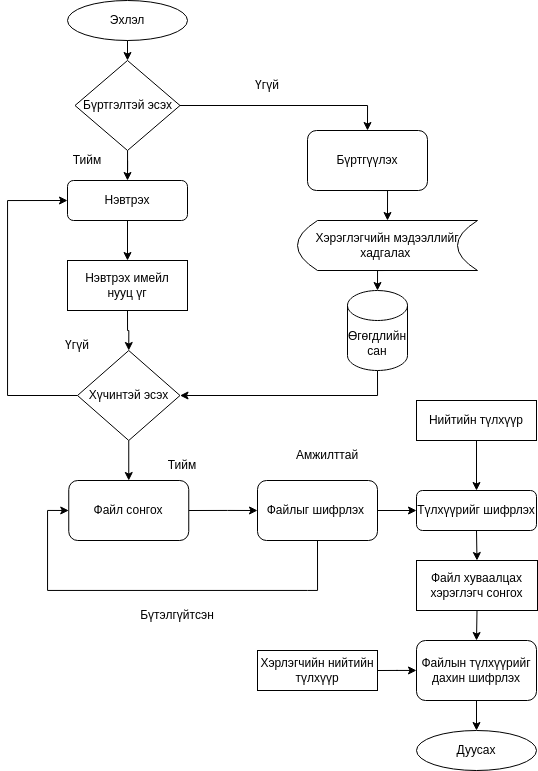

The diagram above was exported from draw.io. Its source (the exported page's mxGraphModel, read from the mxfile embedded in the PNG):
<mxGraphModel dx="1189" dy="477" grid="1" gridSize="10" guides="1" tooltips="1" connect="1" arrows="1" fold="1" page="1" pageScale="1" pageWidth="850" pageHeight="1100" math="0" shadow="0">
  <root>
    <mxCell id="0" />
    <mxCell id="1" parent="0" />
    <mxCell id="bOG6HlgoCdopPD-Y6SN3-1" value="Эхлэл" style="ellipse;whiteSpace=wrap;html=1;" parent="1" vertex="1">
      <mxGeometry x="340" y="210" width="120" height="40" as="geometry" />
    </mxCell>
    <mxCell id="bOG6HlgoCdopPD-Y6SN3-15" style="edgeStyle=orthogonalEdgeStyle;rounded=0;orthogonalLoop=1;jettySize=auto;html=1;entryX=0.5;entryY=0;entryDx=0;entryDy=0;" parent="1" source="bOG6HlgoCdopPD-Y6SN3-2" target="bOG6HlgoCdopPD-Y6SN3-3" edge="1">
      <mxGeometry relative="1" as="geometry" />
    </mxCell>
    <mxCell id="bOG6HlgoCdopPD-Y6SN3-18" style="edgeStyle=orthogonalEdgeStyle;rounded=0;orthogonalLoop=1;jettySize=auto;html=1;entryX=0.5;entryY=0;entryDx=0;entryDy=0;" parent="1" source="bOG6HlgoCdopPD-Y6SN3-2" target="bOG6HlgoCdopPD-Y6SN3-4" edge="1">
      <mxGeometry relative="1" as="geometry" />
    </mxCell>
    <mxCell id="bOG6HlgoCdopPD-Y6SN3-2" value="Бүртгэлтэй эсэх" style="rhombus;whiteSpace=wrap;html=1;" parent="1" vertex="1">
      <mxGeometry x="347.5" y="270" width="105" height="90" as="geometry" />
    </mxCell>
    <mxCell id="bOG6HlgoCdopPD-Y6SN3-20" style="edgeStyle=orthogonalEdgeStyle;rounded=0;orthogonalLoop=1;jettySize=auto;html=1;exitX=0.5;exitY=1;exitDx=0;exitDy=0;entryX=0.5;entryY=0;entryDx=0;entryDy=0;" parent="1" source="bOG6HlgoCdopPD-Y6SN3-3" target="bOG6HlgoCdopPD-Y6SN3-17" edge="1">
      <mxGeometry relative="1" as="geometry" />
    </mxCell>
    <mxCell id="bOG6HlgoCdopPD-Y6SN3-3" value="Бүртгүүлэх" style="rounded=1;whiteSpace=wrap;html=1;" parent="1" vertex="1">
      <mxGeometry x="580" y="340" width="120" height="60" as="geometry" />
    </mxCell>
    <mxCell id="bOG6HlgoCdopPD-Y6SN3-24" style="edgeStyle=orthogonalEdgeStyle;rounded=0;orthogonalLoop=1;jettySize=auto;html=1;exitX=0.5;exitY=1;exitDx=0;exitDy=0;" parent="1" source="bOG6HlgoCdopPD-Y6SN3-4" target="bOG6HlgoCdopPD-Y6SN3-6" edge="1">
      <mxGeometry relative="1" as="geometry" />
    </mxCell>
    <mxCell id="bOG6HlgoCdopPD-Y6SN3-4" value="Нэвтрэх" style="rounded=1;whiteSpace=wrap;html=1;" parent="1" vertex="1">
      <mxGeometry x="340" y="390" width="120" height="40" as="geometry" />
    </mxCell>
    <mxCell id="bOG6HlgoCdopPD-Y6SN3-23" style="edgeStyle=orthogonalEdgeStyle;rounded=0;orthogonalLoop=1;jettySize=auto;html=1;exitX=0.5;exitY=1;exitDx=0;exitDy=0;entryX=0.5;entryY=0;entryDx=0;entryDy=0;" parent="1" source="bOG6HlgoCdopPD-Y6SN3-6" target="bOG6HlgoCdopPD-Y6SN3-7" edge="1">
      <mxGeometry relative="1" as="geometry" />
    </mxCell>
    <mxCell id="bOG6HlgoCdopPD-Y6SN3-6" value="Нэвтрэх имейл&lt;br&gt;нууц үг" style="rounded=0;whiteSpace=wrap;html=1;" parent="1" vertex="1">
      <mxGeometry x="340" y="470" width="120" height="50" as="geometry" />
    </mxCell>
    <mxCell id="bOG6HlgoCdopPD-Y6SN3-25" style="edgeStyle=orthogonalEdgeStyle;rounded=0;orthogonalLoop=1;jettySize=auto;html=1;exitX=0;exitY=0.5;exitDx=0;exitDy=0;entryX=0;entryY=0.5;entryDx=0;entryDy=0;" parent="1" source="bOG6HlgoCdopPD-Y6SN3-7" target="bOG6HlgoCdopPD-Y6SN3-4" edge="1">
      <mxGeometry relative="1" as="geometry">
        <Array as="points">
          <mxPoint x="280" y="605" />
          <mxPoint x="280" y="410" />
        </Array>
      </mxGeometry>
    </mxCell>
    <mxCell id="6R5apwt2_wwFIY4kXAHf-1" style="edgeStyle=orthogonalEdgeStyle;rounded=0;orthogonalLoop=1;jettySize=auto;html=1;exitX=0.5;exitY=1;exitDx=0;exitDy=0;entryX=0.5;entryY=0;entryDx=0;entryDy=0;" parent="1" source="bOG6HlgoCdopPD-Y6SN3-7" target="bOG6HlgoCdopPD-Y6SN3-8" edge="1">
      <mxGeometry relative="1" as="geometry" />
    </mxCell>
    <mxCell id="bOG6HlgoCdopPD-Y6SN3-7" value="Хүчинтэй эсэх" style="rhombus;whiteSpace=wrap;html=1;" parent="1" vertex="1">
      <mxGeometry x="350" y="560" width="102.5" height="90" as="geometry" />
    </mxCell>
    <mxCell id="bOG6HlgoCdopPD-Y6SN3-28" style="edgeStyle=orthogonalEdgeStyle;rounded=0;orthogonalLoop=1;jettySize=auto;html=1;exitX=1;exitY=0.5;exitDx=0;exitDy=0;entryX=0;entryY=0.5;entryDx=0;entryDy=0;" parent="1" source="bOG6HlgoCdopPD-Y6SN3-8" target="bOG6HlgoCdopPD-Y6SN3-9" edge="1">
      <mxGeometry relative="1" as="geometry">
        <Array as="points">
          <mxPoint x="500" y="720" />
          <mxPoint x="500" y="720" />
        </Array>
      </mxGeometry>
    </mxCell>
    <mxCell id="bOG6HlgoCdopPD-Y6SN3-8" value="Файл сонгох" style="rounded=1;whiteSpace=wrap;html=1;" parent="1" vertex="1">
      <mxGeometry x="341.25" y="690" width="120" height="60" as="geometry" />
    </mxCell>
    <mxCell id="bOG6HlgoCdopPD-Y6SN3-27" style="edgeStyle=orthogonalEdgeStyle;rounded=0;orthogonalLoop=1;jettySize=auto;html=1;exitX=0.5;exitY=1;exitDx=0;exitDy=0;entryX=0;entryY=0.5;entryDx=0;entryDy=0;" parent="1" source="bOG6HlgoCdopPD-Y6SN3-9" target="bOG6HlgoCdopPD-Y6SN3-8" edge="1">
      <mxGeometry relative="1" as="geometry">
        <Array as="points">
          <mxPoint x="580" y="800" />
          <mxPoint x="320" y="800" />
          <mxPoint x="320" y="750" />
        </Array>
      </mxGeometry>
    </mxCell>
    <mxCell id="bOG6HlgoCdopPD-Y6SN3-30" style="edgeStyle=orthogonalEdgeStyle;rounded=0;orthogonalLoop=1;jettySize=auto;html=1;exitX=1;exitY=0.5;exitDx=0;exitDy=0;entryX=0;entryY=0.5;entryDx=0;entryDy=0;" parent="1" source="bOG6HlgoCdopPD-Y6SN3-9" target="bOG6HlgoCdopPD-Y6SN3-39" edge="1">
      <mxGeometry relative="1" as="geometry" />
    </mxCell>
    <mxCell id="bOG6HlgoCdopPD-Y6SN3-9" value="Файлыг шифрлэх&amp;nbsp;" style="rounded=1;whiteSpace=wrap;html=1;" parent="1" vertex="1">
      <mxGeometry x="530" y="690" width="120" height="60" as="geometry" />
    </mxCell>
    <mxCell id="bOG6HlgoCdopPD-Y6SN3-43" style="edgeStyle=orthogonalEdgeStyle;rounded=0;orthogonalLoop=1;jettySize=auto;html=1;exitX=0.5;exitY=1;exitDx=0;exitDy=0;entryX=0.5;entryY=0;entryDx=0;entryDy=0;" parent="1" source="bOG6HlgoCdopPD-Y6SN3-10" target="bOG6HlgoCdopPD-Y6SN3-11" edge="1">
      <mxGeometry relative="1" as="geometry" />
    </mxCell>
    <mxCell id="bOG6HlgoCdopPD-Y6SN3-10" value="Файл хуваалцах хэрэглэгч сонгох" style="rounded=0;whiteSpace=wrap;html=1;" parent="1" vertex="1">
      <mxGeometry x="689" y="770" width="121" height="50" as="geometry" />
    </mxCell>
    <mxCell id="bOG6HlgoCdopPD-Y6SN3-32" value="" style="edgeStyle=orthogonalEdgeStyle;rounded=0;orthogonalLoop=1;jettySize=auto;html=1;" parent="1" source="bOG6HlgoCdopPD-Y6SN3-11" target="bOG6HlgoCdopPD-Y6SN3-13" edge="1">
      <mxGeometry relative="1" as="geometry" />
    </mxCell>
    <mxCell id="bOG6HlgoCdopPD-Y6SN3-11" value="Файлын түлхүүрийг дахин шифрлэх" style="rounded=1;whiteSpace=wrap;html=1;" parent="1" vertex="1">
      <mxGeometry x="689" y="850" width="120" height="60" as="geometry" />
    </mxCell>
    <mxCell id="6R5apwt2_wwFIY4kXAHf-3" style="edgeStyle=orthogonalEdgeStyle;rounded=0;orthogonalLoop=1;jettySize=auto;html=1;exitX=0.5;exitY=1;exitDx=0;exitDy=0;entryX=0.5;entryY=0;entryDx=0;entryDy=0;" parent="1" source="bOG6HlgoCdopPD-Y6SN3-12" target="bOG6HlgoCdopPD-Y6SN3-39" edge="1">
      <mxGeometry relative="1" as="geometry" />
    </mxCell>
    <mxCell id="bOG6HlgoCdopPD-Y6SN3-12" value="Нийтийн түлхүүр" style="rounded=0;whiteSpace=wrap;html=1;" parent="1" vertex="1">
      <mxGeometry x="689" y="610" width="120" height="40" as="geometry" />
    </mxCell>
    <mxCell id="bOG6HlgoCdopPD-Y6SN3-13" value="Дуусах" style="ellipse;whiteSpace=wrap;html=1;" parent="1" vertex="1">
      <mxGeometry x="689" y="940" width="120" height="40" as="geometry" />
    </mxCell>
    <mxCell id="bOG6HlgoCdopPD-Y6SN3-14" value="" style="endArrow=classic;html=1;rounded=0;exitX=0.5;exitY=1;exitDx=0;exitDy=0;entryX=0.5;entryY=0;entryDx=0;entryDy=0;" parent="1" source="bOG6HlgoCdopPD-Y6SN3-1" target="bOG6HlgoCdopPD-Y6SN3-2" edge="1">
      <mxGeometry width="50" height="50" relative="1" as="geometry">
        <mxPoint x="400" y="570" as="sourcePoint" />
        <mxPoint x="450" y="520" as="targetPoint" />
      </mxGeometry>
    </mxCell>
    <mxCell id="bOG6HlgoCdopPD-Y6SN3-22" style="edgeStyle=orthogonalEdgeStyle;rounded=0;orthogonalLoop=1;jettySize=auto;html=1;exitX=0.5;exitY=1;exitDx=0;exitDy=0;exitPerimeter=0;entryX=1;entryY=0.5;entryDx=0;entryDy=0;" parent="1" source="bOG6HlgoCdopPD-Y6SN3-16" target="bOG6HlgoCdopPD-Y6SN3-7" edge="1">
      <mxGeometry relative="1" as="geometry" />
    </mxCell>
    <mxCell id="bOG6HlgoCdopPD-Y6SN3-16" value="Өгөгдлийн сан" style="shape=cylinder3;whiteSpace=wrap;html=1;boundedLbl=1;backgroundOutline=1;size=15;" parent="1" vertex="1">
      <mxGeometry x="620" y="500" width="60" height="80" as="geometry" />
    </mxCell>
    <mxCell id="bOG6HlgoCdopPD-Y6SN3-21" style="edgeStyle=orthogonalEdgeStyle;rounded=0;orthogonalLoop=1;jettySize=auto;html=1;exitX=0.5;exitY=1;exitDx=0;exitDy=0;entryX=0.5;entryY=0;entryDx=0;entryDy=0;entryPerimeter=0;" parent="1" source="bOG6HlgoCdopPD-Y6SN3-17" target="bOG6HlgoCdopPD-Y6SN3-16" edge="1">
      <mxGeometry relative="1" as="geometry" />
    </mxCell>
    <mxCell id="bOG6HlgoCdopPD-Y6SN3-17" value="Хэрэглэгчийн мэдээллийг хадгалах&amp;nbsp;" style="shape=dataStorage;whiteSpace=wrap;html=1;fixedSize=1;" parent="1" vertex="1">
      <mxGeometry x="570" y="430" width="180" height="50" as="geometry" />
    </mxCell>
    <mxCell id="bOG6HlgoCdopPD-Y6SN3-33" value="Тийм" style="text;strokeColor=none;align=center;fillColor=none;html=1;verticalAlign=middle;whiteSpace=wrap;rounded=0;" parent="1" vertex="1">
      <mxGeometry x="330" y="355" width="60" height="30" as="geometry" />
    </mxCell>
    <mxCell id="bOG6HlgoCdopPD-Y6SN3-34" value="Үгүй" style="text;strokeColor=none;align=center;fillColor=none;html=1;verticalAlign=middle;whiteSpace=wrap;rounded=0;" parent="1" vertex="1">
      <mxGeometry x="320" y="540" width="60" height="30" as="geometry" />
    </mxCell>
    <mxCell id="bOG6HlgoCdopPD-Y6SN3-35" value="Үгүй" style="text;strokeColor=none;align=center;fillColor=none;html=1;verticalAlign=middle;whiteSpace=wrap;rounded=0;" parent="1" vertex="1">
      <mxGeometry x="510" y="280" width="60" height="30" as="geometry" />
    </mxCell>
    <mxCell id="bOG6HlgoCdopPD-Y6SN3-36" value="Тийм" style="text;strokeColor=none;align=center;fillColor=none;html=1;verticalAlign=middle;whiteSpace=wrap;rounded=0;" parent="1" vertex="1">
      <mxGeometry x="425" y="660" width="60" height="30" as="geometry" />
    </mxCell>
    <mxCell id="bOG6HlgoCdopPD-Y6SN3-37" value="Бүтэлгүйтсэн" style="text;strokeColor=none;align=center;fillColor=none;html=1;verticalAlign=middle;whiteSpace=wrap;rounded=0;" parent="1" vertex="1">
      <mxGeometry x="420" y="810" width="60" height="30" as="geometry" />
    </mxCell>
    <mxCell id="bOG6HlgoCdopPD-Y6SN3-38" value="Амжилттай" style="text;strokeColor=none;align=center;fillColor=none;html=1;verticalAlign=middle;whiteSpace=wrap;rounded=0;" parent="1" vertex="1">
      <mxGeometry x="570" y="650" width="60" height="30" as="geometry" />
    </mxCell>
    <mxCell id="bOG6HlgoCdopPD-Y6SN3-42" style="edgeStyle=orthogonalEdgeStyle;rounded=0;orthogonalLoop=1;jettySize=auto;html=1;exitX=0.5;exitY=1;exitDx=0;exitDy=0;entryX=0.5;entryY=0;entryDx=0;entryDy=0;" parent="1" source="bOG6HlgoCdopPD-Y6SN3-39" target="bOG6HlgoCdopPD-Y6SN3-10" edge="1">
      <mxGeometry relative="1" as="geometry" />
    </mxCell>
    <mxCell id="bOG6HlgoCdopPD-Y6SN3-39" value="Түлхүүрийг шифрлэх" style="rounded=1;whiteSpace=wrap;html=1;" parent="1" vertex="1">
      <mxGeometry x="689" y="700" width="120" height="40" as="geometry" />
    </mxCell>
    <mxCell id="bOG6HlgoCdopPD-Y6SN3-45" style="edgeStyle=orthogonalEdgeStyle;rounded=0;orthogonalLoop=1;jettySize=auto;html=1;exitX=1;exitY=0.5;exitDx=0;exitDy=0;" parent="1" source="bOG6HlgoCdopPD-Y6SN3-44" target="bOG6HlgoCdopPD-Y6SN3-11" edge="1">
      <mxGeometry relative="1" as="geometry" />
    </mxCell>
    <mxCell id="bOG6HlgoCdopPD-Y6SN3-44" value="Хэрлэгчийн нийтийн түлхүүр" style="rounded=0;whiteSpace=wrap;html=1;" parent="1" vertex="1">
      <mxGeometry x="530" y="860" width="120" height="40" as="geometry" />
    </mxCell>
  </root>
</mxGraphModel>